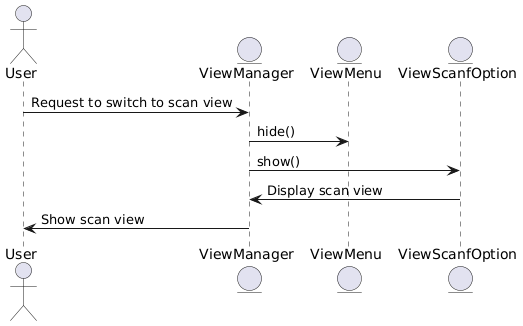

The diagram above was rendered by PlantUML. Its source (embedded in the PNG):
@startuml
actor User
entity ViewManager
entity ViewMenu
entity ViewScanfOption

User -> ViewManager: Request to switch to scan view
ViewManager -> ViewMenu: hide()
ViewManager -> ViewScanfOption: show()
ViewScanfOption -> ViewManager: Display scan view
ViewManager -> User: Show scan view
@enduml